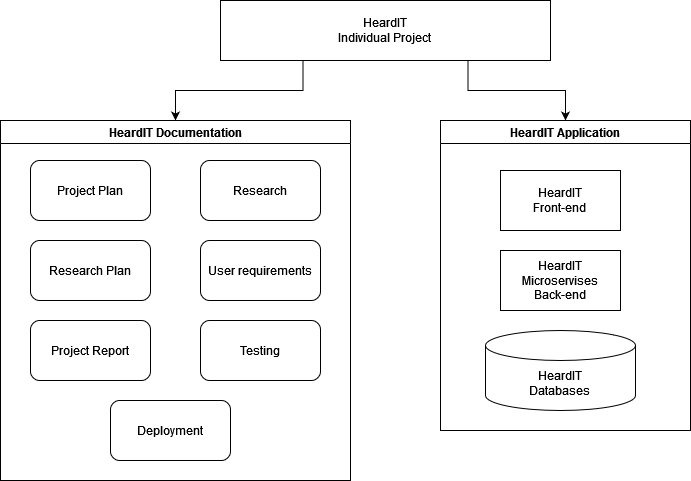

The diagram above was exported from draw.io. Its source (the exported page's mxGraphModel, read from the mxfile embedded in the PNG):
<mxGraphModel dx="1434" dy="782" grid="1" gridSize="10" guides="1" tooltips="1" connect="1" arrows="1" fold="1" page="1" pageScale="1" pageWidth="850" pageHeight="1100" math="0" shadow="0">
  <root>
    <mxCell id="0" />
    <mxCell id="1" parent="0" />
    <mxCell id="qZW01bzdhOEAP-FE71Ov-19" style="edgeStyle=orthogonalEdgeStyle;rounded=0;orthogonalLoop=1;jettySize=auto;html=1;exitX=0.25;exitY=1;exitDx=0;exitDy=0;entryX=0.5;entryY=0;entryDx=0;entryDy=0;" parent="1" source="qZW01bzdhOEAP-FE71Ov-1" target="qZW01bzdhOEAP-FE71Ov-18" edge="1">
      <mxGeometry relative="1" as="geometry" />
    </mxCell>
    <mxCell id="qZW01bzdhOEAP-FE71Ov-20" style="edgeStyle=orthogonalEdgeStyle;rounded=0;orthogonalLoop=1;jettySize=auto;html=1;exitX=0.75;exitY=1;exitDx=0;exitDy=0;entryX=0.5;entryY=0;entryDx=0;entryDy=0;" parent="1" source="qZW01bzdhOEAP-FE71Ov-1" target="qZW01bzdhOEAP-FE71Ov-17" edge="1">
      <mxGeometry relative="1" as="geometry" />
    </mxCell>
    <mxCell id="qZW01bzdhOEAP-FE71Ov-1" value="&lt;div&gt;HeardIT&lt;/div&gt;&lt;div&gt;Individual Project&lt;br&gt;&lt;/div&gt;" style="rounded=0;whiteSpace=wrap;html=1;" parent="1" vertex="1">
      <mxGeometry x="270" y="60" width="330" height="60" as="geometry" />
    </mxCell>
    <mxCell id="qZW01bzdhOEAP-FE71Ov-2" value="&lt;div&gt;Project Plan&lt;/div&gt;" style="rounded=1;whiteSpace=wrap;html=1;" parent="1" vertex="1">
      <mxGeometry x="80" y="220" width="120" height="60" as="geometry" />
    </mxCell>
    <mxCell id="qZW01bzdhOEAP-FE71Ov-3" value="Research Plan" style="rounded=1;whiteSpace=wrap;html=1;" parent="1" vertex="1">
      <mxGeometry x="80" y="300" width="120" height="60" as="geometry" />
    </mxCell>
    <mxCell id="qZW01bzdhOEAP-FE71Ov-4" value="Project Report" style="rounded=1;whiteSpace=wrap;html=1;" parent="1" vertex="1">
      <mxGeometry x="80" y="380" width="120" height="60" as="geometry" />
    </mxCell>
    <mxCell id="qZW01bzdhOEAP-FE71Ov-5" value="Testing" style="rounded=1;whiteSpace=wrap;html=1;" parent="1" vertex="1">
      <mxGeometry x="250" y="380" width="120" height="60" as="geometry" />
    </mxCell>
    <mxCell id="qZW01bzdhOEAP-FE71Ov-6" value="User requirements" style="rounded=1;whiteSpace=wrap;html=1;" parent="1" vertex="1">
      <mxGeometry x="250" y="300" width="120" height="60" as="geometry" />
    </mxCell>
    <mxCell id="qZW01bzdhOEAP-FE71Ov-7" value="Research" style="rounded=1;whiteSpace=wrap;html=1;" parent="1" vertex="1">
      <mxGeometry x="250" y="220" width="120" height="60" as="geometry" />
    </mxCell>
    <mxCell id="qZW01bzdhOEAP-FE71Ov-8" value="&lt;div&gt;HeardIT&lt;/div&gt;&lt;div&gt;Front-end&lt;br&gt;&lt;/div&gt;" style="rounded=0;whiteSpace=wrap;html=1;" parent="1" vertex="1">
      <mxGeometry x="550" y="230" width="120" height="60" as="geometry" />
    </mxCell>
    <mxCell id="qZW01bzdhOEAP-FE71Ov-9" value="&lt;div&gt;HeardIT&lt;/div&gt;&lt;div&gt;Microservises&lt;br&gt;&lt;/div&gt;&lt;div&gt;Back-end&lt;br&gt;&lt;/div&gt;" style="rounded=0;whiteSpace=wrap;html=1;" parent="1" vertex="1">
      <mxGeometry x="550" y="310" width="120" height="60" as="geometry" />
    </mxCell>
    <mxCell id="qZW01bzdhOEAP-FE71Ov-11" value="Deployment" style="rounded=1;whiteSpace=wrap;html=1;" parent="1" vertex="1">
      <mxGeometry x="160" y="460" width="120" height="60" as="geometry" />
    </mxCell>
    <mxCell id="qZW01bzdhOEAP-FE71Ov-13" value="&lt;div&gt;HeardIT&lt;/div&gt;&lt;div&gt;Databases&lt;br&gt;&lt;/div&gt;" style="shape=cylinder3;whiteSpace=wrap;html=1;boundedLbl=1;backgroundOutline=1;size=15;" parent="1" vertex="1">
      <mxGeometry x="535" y="390" width="150" height="80" as="geometry" />
    </mxCell>
    <mxCell id="qZW01bzdhOEAP-FE71Ov-17" value="HeardIT Application" style="swimlane;whiteSpace=wrap;html=1;" parent="1" vertex="1">
      <mxGeometry x="490" y="180" width="250" height="310" as="geometry" />
    </mxCell>
    <mxCell id="qZW01bzdhOEAP-FE71Ov-18" value="HeardIT Documentation" style="swimlane;whiteSpace=wrap;html=1;" parent="1" vertex="1">
      <mxGeometry x="50" y="180" width="350" height="360" as="geometry" />
    </mxCell>
  </root>
</mxGraphModel>